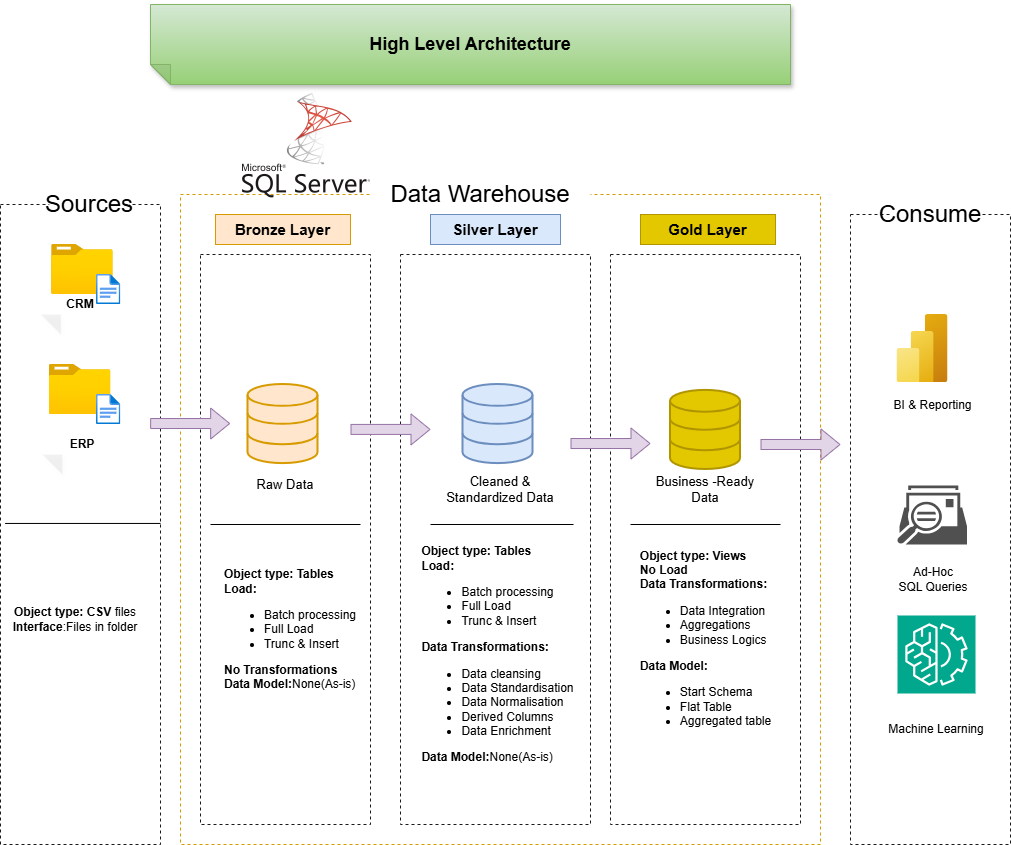

The diagram above was exported from draw.io. Its source (the exported page's mxGraphModel, read from the mxfile embedded in the PNG):
<mxGraphModel dx="1892" dy="1726" grid="1" gridSize="10" guides="1" tooltips="1" connect="1" arrows="1" fold="1" page="1" pageScale="1" pageWidth="850" pageHeight="1100" math="0" shadow="0">
  <root>
    <mxCell id="0" />
    <mxCell id="1" parent="0" />
    <mxCell id="ofMvySMLW9j8ozfWbtSC-2" value="&lt;b&gt;&lt;font style=&quot;font-size: 18px;&quot;&gt;High Level Architecture&lt;/font&gt;&lt;/b&gt;" style="shape=note;whiteSpace=wrap;html=1;backgroundOutline=1;darkOpacity=0.05;fillStyle=solid;direction=west;gradientDirection=north;shadow=1;size=20;pointerEvents=1;fillColor=#d5e8d4;strokeColor=#82b366;gradientColor=#97d077;" parent="1" vertex="1">
      <mxGeometry x="30" y="-80" width="640" height="80" as="geometry" />
    </mxCell>
    <mxCell id="ofMvySMLW9j8ozfWbtSC-3" value="" style="rounded=0;whiteSpace=wrap;html=1;fillColor=none;dashed=1;strokeColor=#1A1A1A;" parent="1" vertex="1">
      <mxGeometry x="-120" y="120" width="160" height="640" as="geometry" />
    </mxCell>
    <mxCell id="ofMvySMLW9j8ozfWbtSC-4" value="Sources" style="rounded=0;whiteSpace=wrap;html=1;fillColor=default;strokeColor=none;fontSize=24;" parent="1" vertex="1">
      <mxGeometry x="-71.2" y="110" width="80" height="20" as="geometry" />
    </mxCell>
    <mxCell id="ofMvySMLW9j8ozfWbtSC-7" value="" style="rounded=0;whiteSpace=wrap;html=1;fillColor=none;dashed=1;strokeColor=#1A1A1A;" parent="1" vertex="1">
      <mxGeometry x="730" y="130" width="160" height="630" as="geometry" />
    </mxCell>
    <mxCell id="ofMvySMLW9j8ozfWbtSC-8" value="Consume" style="rounded=0;whiteSpace=wrap;html=1;fillColor=default;strokeColor=none;fontSize=24;" parent="1" vertex="1">
      <mxGeometry x="770" y="120" width="80" height="20" as="geometry" />
    </mxCell>
    <mxCell id="ofMvySMLW9j8ozfWbtSC-11" value="" style="rounded=0;whiteSpace=wrap;html=1;fontSize=15;fillColor=none;strokeColor=#d79b00;dashed=1;" parent="1" vertex="1">
      <mxGeometry x="60" y="110" width="640" height="650" as="geometry" />
    </mxCell>
    <mxCell id="ofMvySMLW9j8ozfWbtSC-21" value="" style="image;aspect=fixed;html=1;points=[];align=center;fontSize=12;image=img/lib/azure2/general/Folder_Blank.svg;" parent="1" vertex="1">
      <mxGeometry x="-68.92" y="160" width="61.61" height="50" as="geometry" />
    </mxCell>
    <mxCell id="ofMvySMLW9j8ozfWbtSC-22" value="" style="image;aspect=fixed;html=1;points=[];align=center;fontSize=12;image=img/lib/azure2/general/Folder_Blank.svg;" parent="1" vertex="1">
      <mxGeometry x="-71.2" y="280" width="61.61" height="50" as="geometry" />
    </mxCell>
    <mxCell id="ofMvySMLW9j8ozfWbtSC-23" value="" style="image;aspect=fixed;html=1;points=[];align=center;fontSize=12;image=img/lib/azure2/general/File.svg;" parent="1" vertex="1">
      <mxGeometry x="-24" y="190" width="24.35" height="30" as="geometry" />
    </mxCell>
    <mxCell id="ofMvySMLW9j8ozfWbtSC-24" value="" style="image;aspect=fixed;html=1;points=[];align=center;fontSize=12;image=img/lib/azure2/general/File.svg;" parent="1" vertex="1">
      <mxGeometry x="-24.000000000000004" y="310" width="24.35" height="30" as="geometry" />
    </mxCell>
    <mxCell id="ofMvySMLW9j8ozfWbtSC-25" value="&lt;b&gt;CRM&lt;/b&gt;" style="shape=note;whiteSpace=wrap;html=1;backgroundOutline=1;fontColor=#000000;darkOpacity=0.05;fillColor=none;strokeColor=none;fillStyle=solid;direction=west;gradientDirection=north;gradientColor=#FFF2A1;shadow=1;size=20;pointerEvents=1;" parent="1" vertex="1">
      <mxGeometry x="-79.65000000000002" y="190" width="80" height="60" as="geometry" />
    </mxCell>
    <mxCell id="ofMvySMLW9j8ozfWbtSC-27" value="&lt;b&gt;ERP&lt;/b&gt;" style="shape=note;whiteSpace=wrap;html=1;backgroundOutline=1;fontColor=#000000;darkOpacity=0.05;fillColor=none;strokeColor=none;fillStyle=solid;direction=west;gradientDirection=north;gradientColor=#FFF2A1;shadow=1;size=20;pointerEvents=1;" parent="1" vertex="1">
      <mxGeometry x="-78.10999999999999" y="330" width="80" height="60" as="geometry" />
    </mxCell>
    <mxCell id="ofMvySMLW9j8ozfWbtSC-34" value="" style="endArrow=none;html=1;rounded=0;exitX=0.008;exitY=0.626;exitDx=0;exitDy=0;exitPerimeter=0;entryX=0.979;entryY=0.626;entryDx=0;entryDy=0;entryPerimeter=0;" parent="1" edge="1">
      <mxGeometry width="50" height="50" relative="1" as="geometry">
        <mxPoint x="-115.36000000000003" y="438.9499999999999" as="sourcePoint" />
        <mxPoint x="40.0000000000001" y="438.9499999999999" as="targetPoint" />
        <Array as="points" />
      </mxGeometry>
    </mxCell>
    <mxCell id="ofMvySMLW9j8ozfWbtSC-35" value="&lt;b&gt;Object type: CSV &lt;/b&gt;files&lt;div&gt;&lt;span style=&quot;background-color: transparent; color: light-dark(rgb(0, 0, 0), rgb(255, 255, 255));&quot;&gt;&lt;b&gt;Interface&lt;/b&gt;:Files in folder&lt;/span&gt;&lt;/div&gt;" style="text;html=1;whiteSpace=wrap;strokeColor=none;fillColor=none;align=center;verticalAlign=middle;rounded=0;" parent="1" vertex="1">
      <mxGeometry x="-120" y="460" width="149.65" height="150" as="geometry" />
    </mxCell>
    <mxCell id="ofMvySMLW9j8ozfWbtSC-39" value="Data Warehouse" style="rounded=0;whiteSpace=wrap;html=1;fillColor=default;strokeColor=none;fontSize=24;" parent="1" vertex="1">
      <mxGeometry x="250.00000000000003" y="70" width="220" height="80" as="geometry" />
    </mxCell>
    <mxCell id="ofMvySMLW9j8ozfWbtSC-40" value="" style="rounded=0;whiteSpace=wrap;html=1;fillColor=none;dashed=1;strokeColor=#1A1A1A;" parent="1" vertex="1">
      <mxGeometry x="80" y="170" width="170" height="570" as="geometry" />
    </mxCell>
    <mxCell id="ofMvySMLW9j8ozfWbtSC-41" value="" style="rounded=0;whiteSpace=wrap;html=1;fillColor=none;dashed=1;strokeColor=#1A1A1A;" parent="1" vertex="1">
      <mxGeometry x="280" y="170" width="190" height="570" as="geometry" />
    </mxCell>
    <mxCell id="ofMvySMLW9j8ozfWbtSC-42" value="" style="rounded=0;whiteSpace=wrap;html=1;fillColor=none;dashed=1;strokeColor=#1A1A1A;" parent="1" vertex="1">
      <mxGeometry x="490" y="170" width="190" height="570" as="geometry" />
    </mxCell>
    <mxCell id="ofMvySMLW9j8ozfWbtSC-43" value="&lt;font&gt;&lt;b&gt;Bronze Layer&lt;/b&gt;&lt;/font&gt;" style="rounded=0;whiteSpace=wrap;html=1;fontSize=15;fillColor=#ffe6cc;strokeColor=#d79b00;" parent="1" vertex="1">
      <mxGeometry x="95" y="130" width="135" height="30" as="geometry" />
    </mxCell>
    <mxCell id="ofMvySMLW9j8ozfWbtSC-44" value="&lt;font&gt;&lt;b&gt;Silver Layer&lt;/b&gt;&lt;/font&gt;" style="rounded=0;whiteSpace=wrap;html=1;fontSize=15;fillColor=#dae8fc;strokeColor=#6c8ebf;" parent="1" vertex="1">
      <mxGeometry x="310" y="130" width="130" height="30" as="geometry" />
    </mxCell>
    <mxCell id="ofMvySMLW9j8ozfWbtSC-45" value="&lt;font&gt;&lt;b&gt;Gold Layer&lt;/b&gt;&lt;/font&gt;" style="rounded=0;whiteSpace=wrap;html=1;fontSize=15;fillColor=#e3c800;strokeColor=#B09500;fontColor=#000000;" parent="1" vertex="1">
      <mxGeometry x="520" y="130" width="135" height="30" as="geometry" />
    </mxCell>
    <mxCell id="ofMvySMLW9j8ozfWbtSC-47" value="" style="html=1;verticalLabelPosition=bottom;align=center;labelBackgroundColor=#ffffff;verticalAlign=top;strokeWidth=2;strokeColor=#d79b00;shadow=0;dashed=0;shape=mxgraph.ios7.icons.data;fillColor=#ffe6cc;" parent="1" vertex="1">
      <mxGeometry x="127.5" y="300" width="70" height="79.1" as="geometry" />
    </mxCell>
    <mxCell id="ofMvySMLW9j8ozfWbtSC-48" value="" style="html=1;verticalLabelPosition=bottom;align=center;labelBackgroundColor=#ffffff;verticalAlign=top;strokeWidth=2;strokeColor=#6c8ebf;shadow=0;dashed=0;shape=mxgraph.ios7.icons.data;fillColor=#dae8fc;" parent="1" vertex="1">
      <mxGeometry x="342.5" y="300" width="70" height="79.1" as="geometry" />
    </mxCell>
    <mxCell id="ofMvySMLW9j8ozfWbtSC-49" value="" style="html=1;verticalLabelPosition=bottom;align=center;labelBackgroundColor=#ffffff;verticalAlign=top;strokeWidth=2;strokeColor=#B09500;shadow=0;dashed=0;shape=mxgraph.ios7.icons.data;fillColor=#e3c800;fontColor=#000000;" parent="1" vertex="1">
      <mxGeometry x="550" y="305.9" width="70" height="79.1" as="geometry" />
    </mxCell>
    <mxCell id="ofMvySMLW9j8ozfWbtSC-53" value="" style="shape=flexArrow;endArrow=classic;html=1;rounded=0;exitX=0.933;exitY=0.383;exitDx=0;exitDy=0;exitPerimeter=0;fillColor=#e1d5e7;strokeColor=#9673a6;" parent="1" edge="1">
      <mxGeometry width="50" height="50" relative="1" as="geometry">
        <mxPoint x="640" y="360" as="sourcePoint" />
        <mxPoint x="720" y="360" as="targetPoint" />
      </mxGeometry>
    </mxCell>
    <mxCell id="ofMvySMLW9j8ozfWbtSC-56" value="" style="shape=flexArrow;endArrow=classic;html=1;rounded=0;exitX=0.933;exitY=0.383;exitDx=0;exitDy=0;exitPerimeter=0;fillColor=#e1d5e7;strokeColor=#9673a6;" parent="1" edge="1">
      <mxGeometry width="50" height="50" relative="1" as="geometry">
        <mxPoint x="450" y="359.02" as="sourcePoint" />
        <mxPoint x="530" y="359.02" as="targetPoint" />
      </mxGeometry>
    </mxCell>
    <mxCell id="ofMvySMLW9j8ozfWbtSC-57" value="&lt;font style=&quot;font-size: 13px;&quot;&gt;Raw Data&lt;/font&gt;" style="text;html=1;whiteSpace=wrap;strokeColor=none;fillColor=none;align=center;verticalAlign=middle;rounded=0;" parent="1" vertex="1">
      <mxGeometry x="135" y="385" width="60" height="30" as="geometry" />
    </mxCell>
    <mxCell id="ofMvySMLW9j8ozfWbtSC-58" value="&lt;span style=&quot;font-size: 13px;&quot;&gt;Cleaned &amp;amp; Standardized Data&lt;/span&gt;" style="text;html=1;whiteSpace=wrap;strokeColor=none;fillColor=none;align=center;verticalAlign=middle;rounded=0;" parent="1" vertex="1">
      <mxGeometry x="320" y="390" width="120" height="30" as="geometry" />
    </mxCell>
    <mxCell id="ofMvySMLW9j8ozfWbtSC-59" value="&lt;span style=&quot;font-size: 13px;&quot;&gt;Business -Ready Data&lt;/span&gt;" style="text;html=1;whiteSpace=wrap;strokeColor=none;fillColor=none;align=center;verticalAlign=middle;rounded=0;" parent="1" vertex="1">
      <mxGeometry x="530" y="390" width="110" height="30" as="geometry" />
    </mxCell>
    <mxCell id="ofMvySMLW9j8ozfWbtSC-60" value="" style="endArrow=none;html=1;rounded=0;exitX=0.008;exitY=0.626;exitDx=0;exitDy=0;exitPerimeter=0;" parent="1" edge="1">
      <mxGeometry width="50" height="50" relative="1" as="geometry">
        <mxPoint x="90" y="440" as="sourcePoint" />
        <mxPoint x="240" y="440" as="targetPoint" />
        <Array as="points" />
      </mxGeometry>
    </mxCell>
    <mxCell id="ofMvySMLW9j8ozfWbtSC-61" value="" style="endArrow=none;html=1;rounded=0;entryX=0.979;entryY=0.626;entryDx=0;entryDy=0;entryPerimeter=0;" parent="1" edge="1">
      <mxGeometry width="50" height="50" relative="1" as="geometry">
        <mxPoint x="310" y="440" as="sourcePoint" />
        <mxPoint x="453" y="440" as="targetPoint" />
        <Array as="points" />
      </mxGeometry>
    </mxCell>
    <mxCell id="ofMvySMLW9j8ozfWbtSC-62" value="" style="endArrow=none;html=1;rounded=0;exitX=0.008;exitY=0.626;exitDx=0;exitDy=0;exitPerimeter=0;" parent="1" edge="1">
      <mxGeometry width="50" height="50" relative="1" as="geometry">
        <mxPoint x="510" y="440" as="sourcePoint" />
        <mxPoint x="660" y="440" as="targetPoint" />
        <Array as="points" />
      </mxGeometry>
    </mxCell>
    <mxCell id="ofMvySMLW9j8ozfWbtSC-63" value="&lt;div style=&quot;text-align: left;&quot;&gt;&lt;b&gt;&lt;span style=&quot;background-color: transparent; color: light-dark(rgb(0, 0, 0), rgb(255, 255, 255));&quot;&gt;Object type&lt;/span&gt;&lt;span style=&quot;background-color: transparent; color: light-dark(rgb(0, 0, 0), rgb(255, 255, 255));&quot;&gt;: Tables&lt;/span&gt;&lt;/b&gt;&lt;/div&gt;&lt;div style=&quot;text-align: left;&quot;&gt;&lt;b style=&quot;background-color: transparent; color: light-dark(rgb(0, 0, 0), rgb(255, 255, 255));&quot;&gt;&lt;span style=&quot;background-color: transparent; color: light-dark(rgb(0, 0, 0), rgb(255, 255, 255));&quot;&gt;Load&lt;/span&gt;&lt;span style=&quot;background-color: transparent; color: light-dark(rgb(0, 0, 0), rgb(255, 255, 255));&quot;&gt;:&lt;/span&gt;&lt;/b&gt;&lt;/div&gt;&lt;div style=&quot;text-align: left;&quot;&gt;&lt;ul&gt;&lt;li&gt;&lt;span style=&quot;background-color: transparent; color: light-dark(rgb(0, 0, 0), rgb(255, 255, 255));&quot;&gt;Batch processing&lt;/span&gt;&lt;/li&gt;&lt;li&gt;&lt;span style=&quot;background-color: transparent; color: light-dark(rgb(0, 0, 0), rgb(255, 255, 255));&quot;&gt;Full Load&lt;/span&gt;&lt;/li&gt;&lt;li&gt;&lt;span style=&quot;background-color: transparent; color: light-dark(rgb(0, 0, 0), rgb(255, 255, 255));&quot;&gt;Trunc &amp;amp; Insert&lt;/span&gt;&lt;/li&gt;&lt;/ul&gt;&lt;b&gt;No Transformations&lt;/b&gt;&lt;/div&gt;&lt;div style=&quot;text-align: left;&quot;&gt;&lt;b&gt;Data Model:&lt;/b&gt;None(As-is)&lt;/div&gt;" style="text;html=1;whiteSpace=wrap;strokeColor=none;fillColor=none;align=center;verticalAlign=middle;rounded=0;" parent="1" vertex="1">
      <mxGeometry x="100" y="460" width="140" height="170" as="geometry" />
    </mxCell>
    <mxCell id="ofMvySMLW9j8ozfWbtSC-66" value="&lt;div style=&quot;text-align: left;&quot;&gt;&lt;b&gt;&lt;span style=&quot;background-color: transparent; color: light-dark(rgb(0, 0, 0), rgb(255, 255, 255));&quot;&gt;Object type&lt;/span&gt;&lt;span style=&quot;background-color: transparent; color: light-dark(rgb(0, 0, 0), rgb(255, 255, 255));&quot;&gt;: Tables&lt;/span&gt;&lt;/b&gt;&lt;/div&gt;&lt;div&gt;&lt;div style=&quot;text-align: left;&quot;&gt;&lt;b&gt;&lt;span style=&quot;background-color: transparent; color: light-dark(rgb(0, 0, 0), rgb(255, 255, 255));&quot;&gt;Load&lt;/span&gt;&lt;span style=&quot;background-color: transparent; color: light-dark(rgb(0, 0, 0), rgb(255, 255, 255));&quot;&gt;:&lt;/span&gt;&lt;/b&gt;&lt;/div&gt;&lt;/div&gt;&lt;div style=&quot;text-align: left;&quot;&gt;&lt;ul&gt;&lt;li&gt;&lt;span style=&quot;background-color: transparent; color: light-dark(rgb(0, 0, 0), rgb(255, 255, 255));&quot;&gt;Batch processing&lt;/span&gt;&lt;/li&gt;&lt;li&gt;&lt;span style=&quot;background-color: transparent; color: light-dark(rgb(0, 0, 0), rgb(255, 255, 255));&quot;&gt;Full Load&lt;/span&gt;&lt;/li&gt;&lt;li&gt;&lt;span style=&quot;background-color: transparent; color: light-dark(rgb(0, 0, 0), rgb(255, 255, 255));&quot;&gt;Trunc &amp;amp; Insert&lt;/span&gt;&lt;/li&gt;&lt;/ul&gt;&lt;b&gt;Data Transformations:&lt;/b&gt;&lt;/div&gt;&lt;div style=&quot;text-align: left;&quot;&gt;&lt;ul&gt;&lt;li&gt;Data cleansing&lt;/li&gt;&lt;li&gt;Data Standardisation&lt;/li&gt;&lt;li&gt;Data Normalisation&lt;/li&gt;&lt;li&gt;Derived Columns&lt;/li&gt;&lt;li&gt;Data Enrichment&lt;/li&gt;&lt;/ul&gt;&lt;/div&gt;&lt;div style=&quot;text-align: left;&quot;&gt;&lt;b&gt;Data Model:&lt;/b&gt;None(As-is)&lt;/div&gt;" style="text;html=1;whiteSpace=wrap;strokeColor=none;fillColor=none;align=center;verticalAlign=middle;rounded=0;" parent="1" vertex="1">
      <mxGeometry x="295" y="430" width="165" height="280" as="geometry" />
    </mxCell>
    <mxCell id="ofMvySMLW9j8ozfWbtSC-68" value="&lt;div style=&quot;text-align: left;&quot;&gt;&lt;b&gt;&lt;span style=&quot;background-color: transparent; color: light-dark(rgb(0, 0, 0), rgb(255, 255, 255));&quot;&gt;Object type&lt;/span&gt;&lt;span style=&quot;background-color: transparent; color: light-dark(rgb(0, 0, 0), rgb(255, 255, 255));&quot;&gt;: Views&lt;/span&gt;&lt;/b&gt;&lt;/div&gt;&lt;div&gt;&lt;div style=&quot;text-align: left;&quot;&gt;&lt;b&gt;&lt;span style=&quot;background-color: transparent; color: light-dark(rgb(0, 0, 0), rgb(255, 255, 255));&quot;&gt;No Load&lt;/span&gt;&lt;/b&gt;&lt;/div&gt;&lt;/div&gt;&lt;div style=&quot;text-align: left;&quot;&gt;&lt;b&gt;Data Transformations:&lt;/b&gt;&lt;/div&gt;&lt;div style=&quot;text-align: left;&quot;&gt;&lt;ul&gt;&lt;li&gt;Data Integration&lt;/li&gt;&lt;li&gt;Aggregations&lt;/li&gt;&lt;li&gt;Business Logics&lt;/li&gt;&lt;/ul&gt;&lt;/div&gt;&lt;div style=&quot;text-align: left;&quot;&gt;&lt;b&gt;Data Model:&lt;/b&gt;&lt;/div&gt;&lt;div style=&quot;text-align: left;&quot;&gt;&lt;ul&gt;&lt;li&gt;Start Schema&lt;/li&gt;&lt;li&gt;Flat Table&lt;/li&gt;&lt;li&gt;Aggregated table&lt;/li&gt;&lt;/ul&gt;&lt;/div&gt;" style="text;html=1;whiteSpace=wrap;strokeColor=none;fillColor=none;align=center;verticalAlign=middle;rounded=0;" parent="1" vertex="1">
      <mxGeometry x="502.5" y="440" width="165" height="240" as="geometry" />
    </mxCell>
    <mxCell id="ofMvySMLW9j8ozfWbtSC-70" value="" style="shape=flexArrow;endArrow=classic;html=1;rounded=0;exitX=0.933;exitY=0.383;exitDx=0;exitDy=0;exitPerimeter=0;fillColor=#e1d5e7;strokeColor=#9673a6;" parent="1" edge="1">
      <mxGeometry width="50" height="50" relative="1" as="geometry">
        <mxPoint x="230" y="344.91999999999996" as="sourcePoint" />
        <mxPoint x="310" y="344.91999999999996" as="targetPoint" />
      </mxGeometry>
    </mxCell>
    <mxCell id="ofMvySMLW9j8ozfWbtSC-73" value="" style="shape=flexArrow;endArrow=classic;html=1;rounded=0;exitX=0.933;exitY=0.383;exitDx=0;exitDy=0;exitPerimeter=0;fillColor=#e1d5e7;strokeColor=#9673a6;" parent="1" edge="1">
      <mxGeometry width="50" height="50" relative="1" as="geometry">
        <mxPoint x="29.650000000000006" y="339.02" as="sourcePoint" />
        <mxPoint x="109.65" y="339.02" as="targetPoint" />
      </mxGeometry>
    </mxCell>
    <mxCell id="ofMvySMLW9j8ozfWbtSC-75" value="" style="image;aspect=fixed;html=1;points=[];align=center;fontSize=12;image=img/lib/azure2/analytics/Power_BI_Embedded.svg;" parent="1" vertex="1">
      <mxGeometry x="776.5" y="230" width="51" height="68" as="geometry" />
    </mxCell>
    <mxCell id="ofMvySMLW9j8ozfWbtSC-76" value="" style="sketch=0;pointerEvents=1;shadow=0;dashed=0;html=1;strokeColor=none;fillColor=#505050;labelPosition=center;verticalLabelPosition=bottom;verticalAlign=top;outlineConnect=0;align=center;shape=mxgraph.office.communications.discovery_search_mailbox;" parent="1" vertex="1">
      <mxGeometry x="776.5" y="401" width="70" height="59" as="geometry" />
    </mxCell>
    <mxCell id="ofMvySMLW9j8ozfWbtSC-77" value="" style="sketch=0;points=[[0,0,0],[0.25,0,0],[0.5,0,0],[0.75,0,0],[1,0,0],[0,1,0],[0.25,1,0],[0.5,1,0],[0.75,1,0],[1,1,0],[0,0.25,0],[0,0.5,0],[0,0.75,0],[1,0.25,0],[1,0.5,0],[1,0.75,0]];outlineConnect=0;fontColor=#232F3E;fillColor=#01A88D;strokeColor=#ffffff;dashed=0;verticalLabelPosition=bottom;verticalAlign=top;align=center;html=1;fontSize=12;fontStyle=0;aspect=fixed;shape=mxgraph.aws4.resourceIcon;resIcon=mxgraph.aws4.machine_learning;" parent="1" vertex="1">
      <mxGeometry x="777" y="531" width="78" height="78" as="geometry" />
    </mxCell>
    <mxCell id="ofMvySMLW9j8ozfWbtSC-78" value="BI &amp;amp; Reporting" style="text;html=1;whiteSpace=wrap;strokeColor=none;fillColor=none;align=center;verticalAlign=middle;rounded=0;" parent="1" vertex="1">
      <mxGeometry x="770" y="305.9" width="85" height="30" as="geometry" />
    </mxCell>
    <mxCell id="ofMvySMLW9j8ozfWbtSC-79" value="Ad-Hoc&lt;div&gt;SQL Queries&lt;/div&gt;" style="text;html=1;whiteSpace=wrap;strokeColor=none;fillColor=none;align=center;verticalAlign=middle;rounded=0;" parent="1" vertex="1">
      <mxGeometry x="772.5" y="480" width="80" height="30" as="geometry" />
    </mxCell>
    <mxCell id="ofMvySMLW9j8ozfWbtSC-80" value="Machine Learning" style="text;html=1;whiteSpace=wrap;strokeColor=none;fillColor=none;align=center;verticalAlign=middle;rounded=0;" parent="1" vertex="1">
      <mxGeometry x="761" y="630" width="110" height="30" as="geometry" />
    </mxCell>
    <UserObject label="&lt;img src=&quot;https://cdn-icons-png.flaticon.com/128/5968/5968364.png&quot; alt=&quot;Sql server icon&quot;&gt;" link="&lt;img src=&quot;https://cdn-icons-png.flaticon.com/128/5968/5968364.png&quot; alt=&quot;Sql server icon&quot;&gt;" id="ofMvySMLW9j8ozfWbtSC-82">
      <mxCell style="text;whiteSpace=wrap;html=1;" parent="1" vertex="1">
        <mxGeometry x="120" y="-10" width="30" height="40" as="geometry" />
      </mxCell>
    </UserObject>
  </root>
</mxGraphModel>